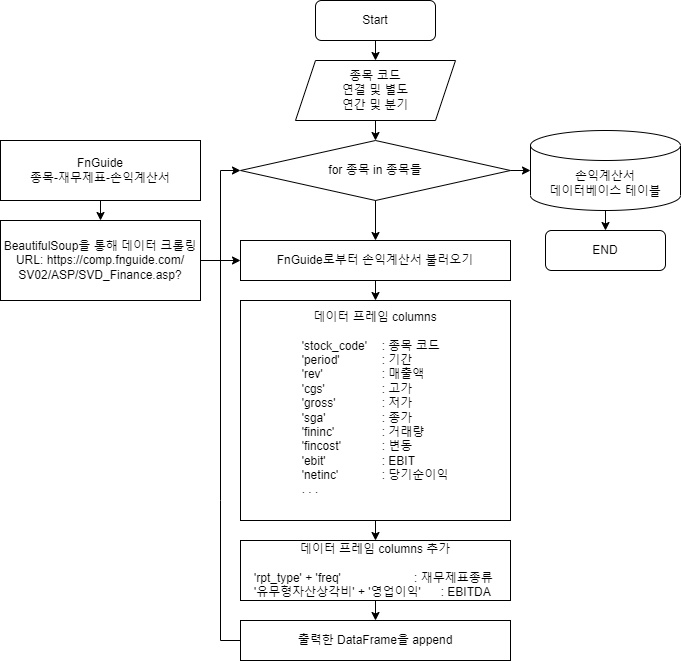

The diagram above was exported from draw.io. Its source (the exported page's mxGraphModel, read from the mxfile embedded in the PNG):
<mxGraphModel dx="460" dy="767" grid="1" gridSize="10" guides="1" tooltips="1" connect="1" arrows="1" fold="1" page="1" pageScale="1" pageWidth="827" pageHeight="1169" math="0" shadow="0">
  <root>
    <mxCell id="WIyWlLk6GJQsqaUBKTNV-0" />
    <mxCell id="WIyWlLk6GJQsqaUBKTNV-1" parent="WIyWlLk6GJQsqaUBKTNV-0" />
    <mxCell id="CyiR3Z2ePAn1m4rhYiCn-0" value="Start" style="rounded=1;whiteSpace=wrap;html=1;" parent="WIyWlLk6GJQsqaUBKTNV-1" vertex="1">
      <mxGeometry x="435" y="110" width="120" height="40" as="geometry" />
    </mxCell>
    <mxCell id="CyiR3Z2ePAn1m4rhYiCn-1" value="종목 코드&lt;br&gt;연결 및 별도&lt;br&gt;연간 및 분기" style="shape=parallelogram;perimeter=parallelogramPerimeter;whiteSpace=wrap;html=1;fixedSize=1;" parent="WIyWlLk6GJQsqaUBKTNV-1" vertex="1">
      <mxGeometry x="415" y="170" width="160" height="60" as="geometry" />
    </mxCell>
    <mxCell id="CyiR3Z2ePAn1m4rhYiCn-2" value="" style="endArrow=classic;html=1;rounded=0;entryX=0.5;entryY=0;entryDx=0;entryDy=0;" parent="WIyWlLk6GJQsqaUBKTNV-1" source="CyiR3Z2ePAn1m4rhYiCn-0" target="CyiR3Z2ePAn1m4rhYiCn-1" edge="1">
      <mxGeometry width="50" height="50" relative="1" as="geometry">
        <mxPoint x="482.5" y="410" as="sourcePoint" />
        <mxPoint x="532.5" y="360" as="targetPoint" />
      </mxGeometry>
    </mxCell>
    <mxCell id="CyiR3Z2ePAn1m4rhYiCn-3" value="for 종목 in 종목들" style="rhombus;whiteSpace=wrap;html=1;" parent="WIyWlLk6GJQsqaUBKTNV-1" vertex="1">
      <mxGeometry x="360" y="250" width="270" height="60" as="geometry" />
    </mxCell>
    <mxCell id="CyiR3Z2ePAn1m4rhYiCn-4" value="" style="endArrow=classic;html=1;rounded=0;exitX=0.5;exitY=1;exitDx=0;exitDy=0;entryX=0.5;entryY=0;entryDx=0;entryDy=0;" parent="WIyWlLk6GJQsqaUBKTNV-1" source="CyiR3Z2ePAn1m4rhYiCn-1" target="CyiR3Z2ePAn1m4rhYiCn-3" edge="1">
      <mxGeometry width="50" height="50" relative="1" as="geometry">
        <mxPoint x="482.5" y="410" as="sourcePoint" />
        <mxPoint x="532.5" y="360" as="targetPoint" />
      </mxGeometry>
    </mxCell>
    <mxCell id="CyiR3Z2ePAn1m4rhYiCn-5" value="손익계산서&lt;br&gt;데이터베이스 테이블" style="shape=cylinder3;whiteSpace=wrap;html=1;boundedLbl=1;backgroundOutline=1;size=15;" parent="WIyWlLk6GJQsqaUBKTNV-1" vertex="1">
      <mxGeometry x="650" y="240" width="150" height="80" as="geometry" />
    </mxCell>
    <mxCell id="CyiR3Z2ePAn1m4rhYiCn-6" value="" style="endArrow=classic;html=1;rounded=0;exitX=1;exitY=0.5;exitDx=0;exitDy=0;entryX=0;entryY=0.5;entryDx=0;entryDy=0;entryPerimeter=0;" parent="WIyWlLk6GJQsqaUBKTNV-1" source="CyiR3Z2ePAn1m4rhYiCn-3" target="CyiR3Z2ePAn1m4rhYiCn-5" edge="1">
      <mxGeometry width="50" height="50" relative="1" as="geometry">
        <mxPoint x="612.5" y="400" as="sourcePoint" />
        <mxPoint x="662.5" y="350" as="targetPoint" />
      </mxGeometry>
    </mxCell>
    <mxCell id="CyiR3Z2ePAn1m4rhYiCn-7" value="" style="endArrow=classic;html=1;rounded=0;exitX=0.5;exitY=1;exitDx=0;exitDy=0;exitPerimeter=0;" parent="WIyWlLk6GJQsqaUBKTNV-1" source="CyiR3Z2ePAn1m4rhYiCn-5" target="CyiR3Z2ePAn1m4rhYiCn-8" edge="1">
      <mxGeometry width="50" height="50" relative="1" as="geometry">
        <mxPoint x="645" y="380" as="sourcePoint" />
        <mxPoint x="740" y="340" as="targetPoint" />
      </mxGeometry>
    </mxCell>
    <mxCell id="CyiR3Z2ePAn1m4rhYiCn-8" value="END" style="rounded=1;whiteSpace=wrap;html=1;" parent="WIyWlLk6GJQsqaUBKTNV-1" vertex="1">
      <mxGeometry x="665" y="340" width="120" height="40" as="geometry" />
    </mxCell>
    <mxCell id="CyiR3Z2ePAn1m4rhYiCn-9" value="FnGuide로부터 손익계산서 불러오기" style="rounded=0;whiteSpace=wrap;html=1;" parent="WIyWlLk6GJQsqaUBKTNV-1" vertex="1">
      <mxGeometry x="360" y="350" width="270" height="40" as="geometry" />
    </mxCell>
    <mxCell id="CyiR3Z2ePAn1m4rhYiCn-10" value="" style="endArrow=classic;html=1;rounded=0;exitX=0.5;exitY=1;exitDx=0;exitDy=0;entryX=0.5;entryY=0;entryDx=0;entryDy=0;" parent="WIyWlLk6GJQsqaUBKTNV-1" source="CyiR3Z2ePAn1m4rhYiCn-3" target="CyiR3Z2ePAn1m4rhYiCn-9" edge="1">
      <mxGeometry width="50" height="50" relative="1" as="geometry">
        <mxPoint x="572.5" y="390" as="sourcePoint" />
        <mxPoint x="622.5" y="340" as="targetPoint" />
      </mxGeometry>
    </mxCell>
    <mxCell id="CyiR3Z2ePAn1m4rhYiCn-13" value="" style="endArrow=classic;html=1;rounded=0;exitX=0.5;exitY=1;exitDx=0;exitDy=0;entryX=0.5;entryY=0;entryDx=0;entryDy=0;" parent="WIyWlLk6GJQsqaUBKTNV-1" source="CyiR3Z2ePAn1m4rhYiCn-9" edge="1">
      <mxGeometry width="50" height="50" relative="1" as="geometry">
        <mxPoint x="572.5" y="390" as="sourcePoint" />
        <mxPoint x="495" y="410" as="targetPoint" />
      </mxGeometry>
    </mxCell>
    <mxCell id="CyiR3Z2ePAn1m4rhYiCn-19" value="출력한 DataFrame을 append" style="rounded=0;whiteSpace=wrap;html=1;" parent="WIyWlLk6GJQsqaUBKTNV-1" vertex="1">
      <mxGeometry x="360" y="730" width="270" height="40" as="geometry" />
    </mxCell>
    <mxCell id="CyiR3Z2ePAn1m4rhYiCn-20" value="" style="endArrow=classic;html=1;rounded=0;exitX=0;exitY=0.5;exitDx=0;exitDy=0;entryX=0;entryY=0.5;entryDx=0;entryDy=0;" parent="WIyWlLk6GJQsqaUBKTNV-1" source="CyiR3Z2ePAn1m4rhYiCn-19" target="CyiR3Z2ePAn1m4rhYiCn-3" edge="1">
      <mxGeometry width="50" height="50" relative="1" as="geometry">
        <mxPoint x="410" y="710" as="sourcePoint" />
        <mxPoint x="460" y="660" as="targetPoint" />
        <Array as="points">
          <mxPoint x="340" y="750" />
          <mxPoint x="340" y="610" />
          <mxPoint x="340" y="280" />
        </Array>
      </mxGeometry>
    </mxCell>
    <mxCell id="CyiR3Z2ePAn1m4rhYiCn-22" value="데이터 프레임 columns&lt;br&gt;&lt;br&gt;&lt;div style=&quot;text-align: left;&quot;&gt;&lt;span style=&quot;background-color: initial;&quot;&gt;'stock_code'&lt;span style=&quot;white-space: pre;&quot;&gt;&#09;&lt;/span&gt;: 종목 코드&lt;/span&gt;&lt;/div&gt;&lt;div style=&quot;text-align: left;&quot;&gt;&lt;span style=&quot;background-color: initial;&quot;&gt;'period'&lt;span style=&quot;white-space: pre;&quot;&gt;&#09;&lt;span style=&quot;white-space: pre;&quot;&gt;&#09;&lt;/span&gt;&lt;/span&gt;: 기간&lt;/span&gt;&lt;/div&gt;&lt;div style=&quot;text-align: left;&quot;&gt;&lt;span style=&quot;background-color: initial;&quot;&gt;'rev'&lt;span style=&quot;white-space: pre;&quot;&gt;&#09;&lt;span style=&quot;white-space: pre;&quot;&gt;&#09;&lt;span style=&quot;white-space: pre;&quot;&gt;&#09;&lt;/span&gt;&lt;/span&gt;&lt;/span&gt;: 매출액&lt;/span&gt;&lt;/div&gt;&lt;div style=&quot;text-align: left;&quot;&gt;&lt;span style=&quot;background-color: initial;&quot;&gt;'cgs'&lt;span style=&quot;white-space: pre;&quot;&gt;&#09;&lt;span style=&quot;white-space: pre;&quot;&gt;&#09;&lt;span style=&quot;white-space: pre;&quot;&gt;&#09;&lt;/span&gt;&lt;/span&gt;&lt;/span&gt;: 고가&lt;/span&gt;&lt;/div&gt;&lt;div style=&quot;text-align: left;&quot;&gt;&lt;span style=&quot;background-color: initial;&quot;&gt;'gross'&lt;span style=&quot;white-space: pre;&quot;&gt;&#09;&lt;span style=&quot;white-space: pre;&quot;&gt;&#09;&lt;/span&gt;&lt;/span&gt;: 저가&lt;/span&gt;&lt;/div&gt;&lt;div style=&quot;text-align: left;&quot;&gt;&lt;span style=&quot;background-color: initial;&quot;&gt;'sga'&lt;span style=&quot;white-space: pre;&quot;&gt;&#09;&lt;span style=&quot;white-space: pre;&quot;&gt;&#09;&lt;span style=&quot;white-space: pre;&quot;&gt;&#09;&lt;/span&gt;&lt;/span&gt;&lt;/span&gt;:&amp;nbsp;종가&lt;/span&gt;&lt;/div&gt;&lt;div style=&quot;text-align: left;&quot;&gt;&lt;span style=&quot;background-color: initial;&quot;&gt;'fininc'&lt;span style=&quot;white-space: pre;&quot;&gt;&#09;&lt;/span&gt;&lt;span style=&quot;white-space: pre;&quot;&gt;&#09;&lt;/span&gt;: 거래량&lt;/span&gt;&lt;/div&gt;&lt;div style=&quot;text-align: left;&quot;&gt;&lt;span style=&quot;background-color: initial;&quot;&gt;'fincost'&lt;span style=&quot;white-space: pre;&quot;&gt;&#09;&lt;/span&gt;&lt;span style=&quot;white-space: pre;&quot;&gt;&#09;&lt;/span&gt;: 변동&lt;/span&gt;&lt;/div&gt;&lt;div style=&quot;text-align: left;&quot;&gt;&lt;span style=&quot;background-color: initial;&quot;&gt;'ebit'&lt;span style=&quot;white-space: pre;&quot;&gt;&#09;&lt;/span&gt;&lt;span style=&quot;white-space: pre;&quot;&gt;&#09;&lt;/span&gt;&lt;span style=&quot;white-space: pre;&quot;&gt;&#09;&lt;/span&gt;: EBIT&lt;/span&gt;&lt;/div&gt;&lt;div style=&quot;text-align: left;&quot;&gt;&lt;span style=&quot;background-color: initial;&quot;&gt;'netinc'&lt;span style=&quot;white-space: pre;&quot;&gt;&#09;&lt;/span&gt;&lt;span style=&quot;white-space: pre;&quot;&gt;&#09;&lt;/span&gt;: 당기순이익&lt;/span&gt;&lt;/div&gt;&lt;div style=&quot;text-align: left;&quot;&gt;. . .&lt;/div&gt;&lt;div style=&quot;text-align: left;&quot;&gt;&lt;br&gt;&lt;/div&gt;" style="rounded=0;whiteSpace=wrap;html=1;" parent="WIyWlLk6GJQsqaUBKTNV-1" vertex="1">
      <mxGeometry x="360" y="410" width="270" height="220" as="geometry" />
    </mxCell>
    <mxCell id="vn_8laeXBMquaSyYYQf0-0" value="" style="endArrow=classic;html=1;rounded=0;exitX=0.5;exitY=1;exitDx=0;exitDy=0;entryX=0.5;entryY=0;entryDx=0;entryDy=0;" parent="WIyWlLk6GJQsqaUBKTNV-1" source="CyiR3Z2ePAn1m4rhYiCn-22" target="emQilvdLdDbu7pqeeofk-0" edge="1">
      <mxGeometry width="50" height="50" relative="1" as="geometry">
        <mxPoint x="520" y="410" as="sourcePoint" />
        <mxPoint x="570" y="360" as="targetPoint" />
      </mxGeometry>
    </mxCell>
    <mxCell id="vn_8laeXBMquaSyYYQf0-2" value="FnGuide&lt;br&gt;종목-재무제표-손익계산서" style="rounded=0;whiteSpace=wrap;html=1;" parent="WIyWlLk6GJQsqaUBKTNV-1" vertex="1">
      <mxGeometry x="120" y="250" width="200" height="60" as="geometry" />
    </mxCell>
    <mxCell id="vn_8laeXBMquaSyYYQf0-4" value="BeautifulSoup을 통해 데이터 크롤링&lt;br&gt;URL: https://comp.fnguide.com/&lt;br&gt;SV02/ASP/SVD_Finance.asp?" style="rounded=0;whiteSpace=wrap;html=1;" parent="WIyWlLk6GJQsqaUBKTNV-1" vertex="1">
      <mxGeometry x="120" y="330" width="200" height="80" as="geometry" />
    </mxCell>
    <mxCell id="vn_8laeXBMquaSyYYQf0-6" value="" style="endArrow=classic;html=1;rounded=0;exitX=0.5;exitY=1;exitDx=0;exitDy=0;entryX=0.5;entryY=0;entryDx=0;entryDy=0;" parent="WIyWlLk6GJQsqaUBKTNV-1" source="vn_8laeXBMquaSyYYQf0-2" target="vn_8laeXBMquaSyYYQf0-4" edge="1">
      <mxGeometry width="50" height="50" relative="1" as="geometry">
        <mxPoint x="300" y="520" as="sourcePoint" />
        <mxPoint x="350" y="470" as="targetPoint" />
      </mxGeometry>
    </mxCell>
    <mxCell id="emQilvdLdDbu7pqeeofk-0" value="데이터 프레임 columns 추가&lt;br&gt;&lt;br&gt;&lt;div style=&quot;text-align: left;&quot;&gt;&lt;span style=&quot;background-color: initial;&quot;&gt;'rpt_type' + 'freq' &lt;span style=&quot;white-space: pre;&quot;&gt;&#09;&lt;/span&gt;&lt;span style=&quot;white-space: pre;&quot;&gt;&#09;&lt;/span&gt;&lt;span style=&quot;white-space: pre;&quot;&gt;&#09;&lt;/span&gt;: 재무제표종류&amp;nbsp;&lt;/span&gt;&lt;/div&gt;&lt;div style=&quot;text-align: left;&quot;&gt;&lt;span style=&quot;background-color: initial;&quot;&gt;'유무형자산상각비' + '영업이익'&amp;nbsp;&lt;span style=&quot;white-space: pre;&quot;&gt;&#09;&lt;/span&gt;: EBITDA&lt;/span&gt;&lt;/div&gt;" style="rounded=0;whiteSpace=wrap;html=1;" parent="WIyWlLk6GJQsqaUBKTNV-1" vertex="1">
      <mxGeometry x="360" y="650" width="270" height="60" as="geometry" />
    </mxCell>
    <mxCell id="emQilvdLdDbu7pqeeofk-1" value="" style="endArrow=classic;html=1;rounded=0;exitX=0.5;exitY=1;exitDx=0;exitDy=0;entryX=0.5;entryY=0;entryDx=0;entryDy=0;" parent="WIyWlLk6GJQsqaUBKTNV-1" source="emQilvdLdDbu7pqeeofk-0" target="CyiR3Z2ePAn1m4rhYiCn-19" edge="1">
      <mxGeometry width="50" height="50" relative="1" as="geometry">
        <mxPoint x="430" y="500" as="sourcePoint" />
        <mxPoint x="480" y="450" as="targetPoint" />
      </mxGeometry>
    </mxCell>
    <mxCell id="emQilvdLdDbu7pqeeofk-2" value="" style="endArrow=classic;html=1;rounded=0;exitX=1;exitY=0.5;exitDx=0;exitDy=0;entryX=0;entryY=0.5;entryDx=0;entryDy=0;" parent="WIyWlLk6GJQsqaUBKTNV-1" source="vn_8laeXBMquaSyYYQf0-4" target="CyiR3Z2ePAn1m4rhYiCn-9" edge="1">
      <mxGeometry width="50" height="50" relative="1" as="geometry">
        <mxPoint x="280" y="400" as="sourcePoint" />
        <mxPoint x="330" y="350" as="targetPoint" />
      </mxGeometry>
    </mxCell>
  </root>
</mxGraphModel>